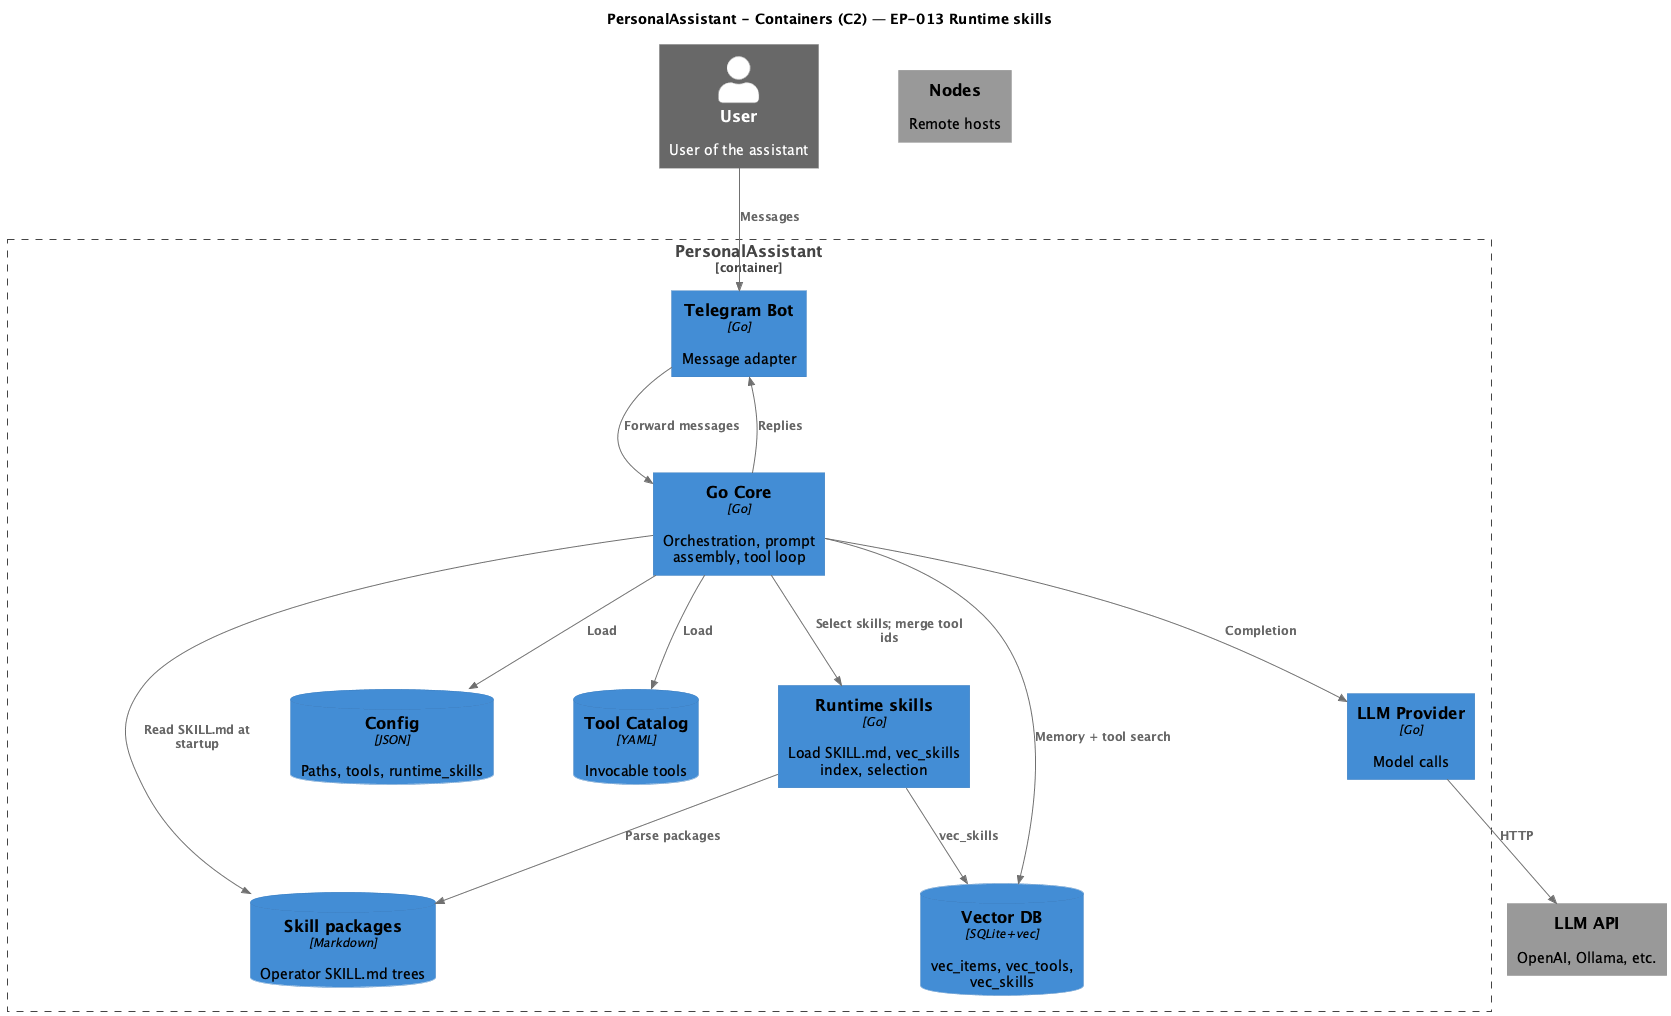

The diagram above was rendered by PlantUML. Its source (embedded in the PNG):
@startuml C4 Container - PersonalAssistant EP-013

!include https://raw.githubusercontent.com/plantuml-stdlib/C4-PlantUML/master/C4_Container.puml

SetDefaultLegendEntries("")
UpdateElementStyle(person, $fontColor="black", $bgColor="#08427B", $borderColor="#073B6F")
UpdateElementStyle(container, $fontColor="black", $bgColor="#438DD5", $borderColor="#3C7FC0")
UpdateElementStyle(database, $fontColor="black", $bgColor="#438DD5", $borderColor="#3C7FC0")
UpdateElementStyle(external_system, $fontColor="black", $bgColor="#999999", $borderColor="#8A8A8A")

LAYOUT_TOP_DOWN()
HIDE_STEREOTYPE()
skinparam nodesep 80
skinparam ranksep 80
skinparam ArrowColor #707070

title PersonalAssistant - Containers (C2) — EP-013 Runtime skills

Person_Ext(user, "User", "User of the assistant")
System_Ext(nodes, "Nodes", "Remote hosts")
System_Ext(llm_ext, "LLM API", "OpenAI, Ollama, etc.")

Container_Boundary(pa, "PersonalAssistant") {
    Container(tg, "Telegram Bot", "Go", "Message adapter")
    Container(core, "Go Core", "Go", "Orchestration, prompt assembly, tool loop")
    Container(skills, "Runtime skills", "Go", "Load SKILL.md, vec_skills index, selection")
    ContainerDb(cfg, "Config", "JSON", "Paths, tools, runtime_skills")
    ContainerDb(toolcat, "Tool Catalog", "YAML", "Invocable tools")
    ContainerDb(skillpack, "Skill packages", "Markdown", "Operator SKILL.md trees")
    ContainerDb(vec, "Vector DB", "SQLite+vec", "vec_items, vec_tools, vec_skills")
    Container(llm, "LLM Provider", "Go", "Model calls")
}

Rel(user, tg, "Messages")
Rel(tg, core, "Forward messages")
Rel(core, tg, "Replies")
Rel(core, cfg, "Load")
Rel(core, toolcat, "Load")
Rel(core, skillpack, "Read SKILL.md at startup")
Rel(skills, skillpack, "Parse packages")
Rel(skills, vec, "vec_skills")
Rel(core, skills, "Select skills; merge tool ids")
Rel(core, vec, "Memory + tool search")
Rel(core, llm, "Completion")
Rel(llm, llm_ext, "HTTP")

@enduml